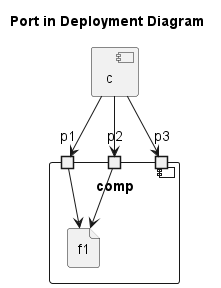

The diagram above was rendered by PlantUML. Its source (embedded in the PNG):
@startuml
title Port in Deployment Diagram
component c

component comp {
    file f1
    portin p1
    portin p2
    portin p3
}

' c --> f1: 1st
' c --> f1: 2nd
' c --> f1: 3rd

c --> p1
c --> p2
c --> p3
p1 --> f1
p2 --> f1

@enduml